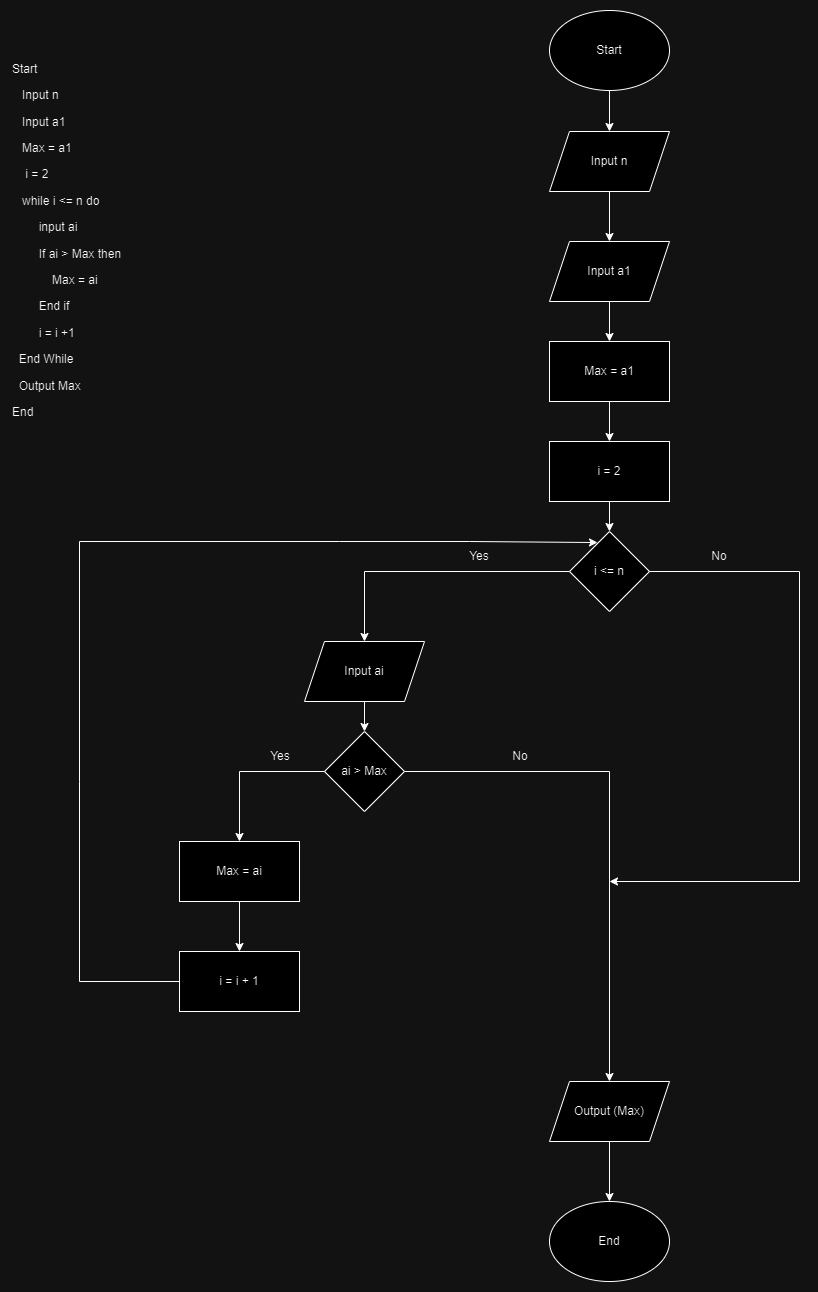

The diagram above was exported from draw.io. Its source (the exported page's mxGraphModel, read from the mxfile embedded in the PNG):
<mxGraphModel dx="1434" dy="818" grid="1" gridSize="10" guides="1" tooltips="1" connect="1" arrows="1" fold="1" page="1" pageScale="1" pageWidth="850" pageHeight="1100" math="0" shadow="0">
  <root>
    <mxCell id="0" />
    <mxCell id="1" parent="0" />
    <mxCell id="35aMCy6fREIesx7ykhRC-1" value="&lt;h1 style=&quot;margin-top: 0px;&quot;&gt;&lt;br&gt;&lt;/h1&gt;&lt;p&gt;Start&amp;nbsp;&lt;/p&gt;&lt;p&gt;&amp;nbsp; &amp;nbsp;Input n&lt;/p&gt;&lt;p&gt;&amp;nbsp; &amp;nbsp;Input a1&amp;nbsp;&lt;/p&gt;&lt;p&gt;&amp;nbsp; &amp;nbsp;Max = a1&lt;/p&gt;&lt;p&gt;&amp;nbsp; &amp;nbsp; i = 2&lt;/p&gt;&lt;p&gt;&amp;nbsp; &amp;nbsp;while i &amp;lt;= n do&lt;/p&gt;&lt;p&gt;&amp;nbsp; &amp;nbsp; &amp;nbsp; &amp;nbsp; input ai&lt;/p&gt;&lt;p&gt;&amp;nbsp; &amp;nbsp; &amp;nbsp; &amp;nbsp; If ai &amp;gt; Max then&lt;/p&gt;&lt;p&gt;&amp;nbsp; &amp;nbsp; &amp;nbsp; &amp;nbsp; &amp;nbsp; &amp;nbsp; Max = ai&lt;/p&gt;&lt;p&gt;&amp;nbsp; &amp;nbsp; &amp;nbsp; &amp;nbsp; End if&lt;/p&gt;&lt;p&gt;&amp;nbsp; &amp;nbsp; &amp;nbsp; &amp;nbsp; i = i +1&lt;/p&gt;&lt;p&gt;&amp;nbsp; End While&lt;/p&gt;&lt;p&gt;&amp;nbsp; Output Max&lt;/p&gt;&lt;p&gt;End&lt;/p&gt;" style="text;html=1;whiteSpace=wrap;overflow=hidden;rounded=0;" parent="1" vertex="1">
      <mxGeometry x="11" y="49" width="230" height="431" as="geometry" />
    </mxCell>
    <mxCell id="5iPxYy5DkN6C-0e0tHwa-4" value="Start" style="ellipse;whiteSpace=wrap;html=1;" parent="1" vertex="1">
      <mxGeometry x="550" y="49" width="120" height="80" as="geometry" />
    </mxCell>
    <mxCell id="5iPxYy5DkN6C-0e0tHwa-5" value="Input n" style="shape=parallelogram;perimeter=parallelogramPerimeter;whiteSpace=wrap;html=1;fixedSize=1;" parent="1" vertex="1">
      <mxGeometry x="550" y="170" width="120" height="60" as="geometry" />
    </mxCell>
    <mxCell id="5iPxYy5DkN6C-0e0tHwa-7" value="Input a1" style="shape=parallelogram;perimeter=parallelogramPerimeter;whiteSpace=wrap;html=1;fixedSize=1;" parent="1" vertex="1">
      <mxGeometry x="550" y="280" width="120" height="60" as="geometry" />
    </mxCell>
    <mxCell id="5iPxYy5DkN6C-0e0tHwa-8" value="" style="endArrow=classic;html=1;rounded=0;exitX=0.5;exitY=1;exitDx=0;exitDy=0;entryX=0.5;entryY=0;entryDx=0;entryDy=0;" parent="1" source="5iPxYy5DkN6C-0e0tHwa-4" target="5iPxYy5DkN6C-0e0tHwa-5" edge="1">
      <mxGeometry width="50" height="50" relative="1" as="geometry">
        <mxPoint x="400" y="350" as="sourcePoint" />
        <mxPoint x="450" y="300" as="targetPoint" />
      </mxGeometry>
    </mxCell>
    <mxCell id="5iPxYy5DkN6C-0e0tHwa-9" value="" style="endArrow=classic;html=1;rounded=0;exitX=0.5;exitY=1;exitDx=0;exitDy=0;entryX=0.5;entryY=0;entryDx=0;entryDy=0;" parent="1" source="5iPxYy5DkN6C-0e0tHwa-5" target="5iPxYy5DkN6C-0e0tHwa-7" edge="1">
      <mxGeometry width="50" height="50" relative="1" as="geometry">
        <mxPoint x="400" y="350" as="sourcePoint" />
        <mxPoint x="450" y="300" as="targetPoint" />
      </mxGeometry>
    </mxCell>
    <mxCell id="5iPxYy5DkN6C-0e0tHwa-10" value="Max = a1" style="rounded=0;whiteSpace=wrap;html=1;" parent="1" vertex="1">
      <mxGeometry x="550" y="380" width="120" height="60" as="geometry" />
    </mxCell>
    <mxCell id="5iPxYy5DkN6C-0e0tHwa-11" value="" style="endArrow=classic;html=1;rounded=0;exitX=0.5;exitY=1;exitDx=0;exitDy=0;" parent="1" source="5iPxYy5DkN6C-0e0tHwa-7" target="5iPxYy5DkN6C-0e0tHwa-10" edge="1">
      <mxGeometry width="50" height="50" relative="1" as="geometry">
        <mxPoint x="400" y="350" as="sourcePoint" />
        <mxPoint x="450" y="300" as="targetPoint" />
      </mxGeometry>
    </mxCell>
    <mxCell id="5iPxYy5DkN6C-0e0tHwa-12" value="i = 2" style="rounded=0;whiteSpace=wrap;html=1;" parent="1" vertex="1">
      <mxGeometry x="550" y="480" width="120" height="60" as="geometry" />
    </mxCell>
    <mxCell id="5iPxYy5DkN6C-0e0tHwa-13" value="" style="endArrow=classic;html=1;rounded=0;exitX=0.5;exitY=1;exitDx=0;exitDy=0;entryX=0.5;entryY=0;entryDx=0;entryDy=0;" parent="1" source="5iPxYy5DkN6C-0e0tHwa-10" target="5iPxYy5DkN6C-0e0tHwa-12" edge="1">
      <mxGeometry width="50" height="50" relative="1" as="geometry">
        <mxPoint x="400" y="450" as="sourcePoint" />
        <mxPoint x="450" y="400" as="targetPoint" />
      </mxGeometry>
    </mxCell>
    <mxCell id="5iPxYy5DkN6C-0e0tHwa-14" value="i &amp;lt;= n" style="rhombus;whiteSpace=wrap;html=1;" parent="1" vertex="1">
      <mxGeometry x="570" y="570" width="80" height="80" as="geometry" />
    </mxCell>
    <mxCell id="5iPxYy5DkN6C-0e0tHwa-15" value="" style="endArrow=classic;html=1;rounded=0;exitX=0;exitY=0.5;exitDx=0;exitDy=0;" parent="1" source="5iPxYy5DkN6C-0e0tHwa-14" target="5iPxYy5DkN6C-0e0tHwa-16" edge="1">
      <mxGeometry width="50" height="50" relative="1" as="geometry">
        <mxPoint x="430" y="650" as="sourcePoint" />
        <mxPoint x="360" y="680" as="targetPoint" />
        <Array as="points">
          <mxPoint x="365" y="610" />
        </Array>
      </mxGeometry>
    </mxCell>
    <mxCell id="5iPxYy5DkN6C-0e0tHwa-16" value="Input ai" style="shape=parallelogram;perimeter=parallelogramPerimeter;whiteSpace=wrap;html=1;fixedSize=1;" parent="1" vertex="1">
      <mxGeometry x="305" y="680" width="120" height="60" as="geometry" />
    </mxCell>
    <mxCell id="5iPxYy5DkN6C-0e0tHwa-17" value="" style="endArrow=classic;html=1;rounded=0;exitX=1;exitY=0.5;exitDx=0;exitDy=0;" parent="1" source="5iPxYy5DkN6C-0e0tHwa-14" edge="1">
      <mxGeometry width="50" height="50" relative="1" as="geometry">
        <mxPoint x="700" y="640" as="sourcePoint" />
        <mxPoint x="610" y="920" as="targetPoint" />
        <Array as="points">
          <mxPoint x="800" y="610" />
          <mxPoint x="800" y="920" />
        </Array>
      </mxGeometry>
    </mxCell>
    <mxCell id="5iPxYy5DkN6C-0e0tHwa-18" value="" style="endArrow=classic;html=1;rounded=0;exitX=0.5;exitY=1;exitDx=0;exitDy=0;entryX=0.5;entryY=0;entryDx=0;entryDy=0;" parent="1" source="5iPxYy5DkN6C-0e0tHwa-16" target="5iPxYy5DkN6C-0e0tHwa-19" edge="1">
      <mxGeometry width="50" height="50" relative="1" as="geometry">
        <mxPoint x="280" y="810" as="sourcePoint" />
        <mxPoint x="330" y="760" as="targetPoint" />
      </mxGeometry>
    </mxCell>
    <mxCell id="5iPxYy5DkN6C-0e0tHwa-19" value="ai &amp;gt; Max" style="rhombus;whiteSpace=wrap;html=1;" parent="1" vertex="1">
      <mxGeometry x="325" y="770" width="80" height="80" as="geometry" />
    </mxCell>
    <mxCell id="5iPxYy5DkN6C-0e0tHwa-20" value="" style="endArrow=classic;html=1;rounded=0;exitX=0.5;exitY=1;exitDx=0;exitDy=0;entryX=0.5;entryY=0;entryDx=0;entryDy=0;" parent="1" source="5iPxYy5DkN6C-0e0tHwa-12" target="5iPxYy5DkN6C-0e0tHwa-14" edge="1">
      <mxGeometry width="50" height="50" relative="1" as="geometry">
        <mxPoint x="400" y="550" as="sourcePoint" />
        <mxPoint x="450" y="500" as="targetPoint" />
      </mxGeometry>
    </mxCell>
    <mxCell id="5iPxYy5DkN6C-0e0tHwa-21" value="" style="endArrow=classic;html=1;rounded=0;exitX=1;exitY=0.5;exitDx=0;exitDy=0;entryX=0.5;entryY=0;entryDx=0;entryDy=0;" parent="1" source="5iPxYy5DkN6C-0e0tHwa-19" target="5iPxYy5DkN6C-0e0tHwa-27" edge="1">
      <mxGeometry width="50" height="50" relative="1" as="geometry">
        <mxPoint x="400" y="750" as="sourcePoint" />
        <mxPoint x="620" y="810" as="targetPoint" />
        <Array as="points">
          <mxPoint x="610" y="810" />
        </Array>
      </mxGeometry>
    </mxCell>
    <mxCell id="5iPxYy5DkN6C-0e0tHwa-22" value="" style="endArrow=classic;html=1;rounded=0;exitX=0;exitY=0.5;exitDx=0;exitDy=0;" parent="1" source="5iPxYy5DkN6C-0e0tHwa-19" edge="1">
      <mxGeometry width="50" height="50" relative="1" as="geometry">
        <mxPoint x="400" y="750" as="sourcePoint" />
        <mxPoint x="240" y="880" as="targetPoint" />
        <Array as="points">
          <mxPoint x="240" y="810" />
        </Array>
      </mxGeometry>
    </mxCell>
    <mxCell id="5iPxYy5DkN6C-0e0tHwa-24" value="Max = ai" style="rounded=0;whiteSpace=wrap;html=1;" parent="1" vertex="1">
      <mxGeometry x="180" y="880" width="120" height="60" as="geometry" />
    </mxCell>
    <mxCell id="5iPxYy5DkN6C-0e0tHwa-25" value="" style="endArrow=classic;html=1;rounded=0;exitX=0.5;exitY=1;exitDx=0;exitDy=0;" parent="1" source="5iPxYy5DkN6C-0e0tHwa-24" edge="1">
      <mxGeometry width="50" height="50" relative="1" as="geometry">
        <mxPoint x="280" y="1010" as="sourcePoint" />
        <mxPoint x="240" y="990" as="targetPoint" />
      </mxGeometry>
    </mxCell>
    <mxCell id="5iPxYy5DkN6C-0e0tHwa-26" value="i = i + 1" style="rounded=0;whiteSpace=wrap;html=1;" parent="1" vertex="1">
      <mxGeometry x="180" y="990" width="120" height="60" as="geometry" />
    </mxCell>
    <mxCell id="5iPxYy5DkN6C-0e0tHwa-27" value="Output (Max)" style="shape=parallelogram;perimeter=parallelogramPerimeter;whiteSpace=wrap;html=1;fixedSize=1;" parent="1" vertex="1">
      <mxGeometry x="550" y="1120" width="120" height="60" as="geometry" />
    </mxCell>
    <mxCell id="5iPxYy5DkN6C-0e0tHwa-28" value="End" style="ellipse;whiteSpace=wrap;html=1;" parent="1" vertex="1">
      <mxGeometry x="550" y="1240" width="120" height="80" as="geometry" />
    </mxCell>
    <mxCell id="5iPxYy5DkN6C-0e0tHwa-29" value="" style="endArrow=classic;html=1;rounded=0;exitX=0.5;exitY=1;exitDx=0;exitDy=0;entryX=0.5;entryY=0;entryDx=0;entryDy=0;" parent="1" source="5iPxYy5DkN6C-0e0tHwa-27" target="5iPxYy5DkN6C-0e0tHwa-28" edge="1">
      <mxGeometry width="50" height="50" relative="1" as="geometry">
        <mxPoint x="400" y="1290" as="sourcePoint" />
        <mxPoint x="450" y="1240" as="targetPoint" />
      </mxGeometry>
    </mxCell>
    <mxCell id="5iPxYy5DkN6C-0e0tHwa-30" value="Yes" style="text;strokeColor=none;fillColor=none;align=center;verticalAlign=middle;spacingLeft=4;spacingRight=4;overflow=hidden;points=[[0,0.5],[1,0.5]];portConstraint=eastwest;rotatable=0;whiteSpace=wrap;html=1;" parent="1" vertex="1">
      <mxGeometry x="440" y="580" width="80" height="30" as="geometry" />
    </mxCell>
    <mxCell id="5iPxYy5DkN6C-0e0tHwa-31" value="No" style="text;strokeColor=none;fillColor=none;align=center;verticalAlign=middle;spacingLeft=4;spacingRight=4;overflow=hidden;points=[[0,0.5],[1,0.5]];portConstraint=eastwest;rotatable=0;whiteSpace=wrap;html=1;" parent="1" vertex="1">
      <mxGeometry x="680" y="580" width="80" height="30" as="geometry" />
    </mxCell>
    <mxCell id="5iPxYy5DkN6C-0e0tHwa-32" value="Yes" style="text;strokeColor=none;fillColor=none;align=center;verticalAlign=middle;spacingLeft=4;spacingRight=4;overflow=hidden;points=[[0,0.5],[1,0.5]];portConstraint=eastwest;rotatable=0;whiteSpace=wrap;html=1;" parent="1" vertex="1">
      <mxGeometry x="241" y="780" width="80" height="30" as="geometry" />
    </mxCell>
    <mxCell id="5iPxYy5DkN6C-0e0tHwa-33" value="No" style="text;strokeColor=none;fillColor=none;align=center;verticalAlign=middle;spacingLeft=4;spacingRight=4;overflow=hidden;points=[[0,0.5],[1,0.5]];portConstraint=eastwest;rotatable=0;whiteSpace=wrap;html=1;" parent="1" vertex="1">
      <mxGeometry x="481" y="780" width="80" height="30" as="geometry" />
    </mxCell>
    <mxCell id="dYS8FTHFSJhFHkAWx9pk-1" value="" style="endArrow=classic;html=1;rounded=0;exitX=0;exitY=0.5;exitDx=0;exitDy=0;entryX=0.35;entryY=0.138;entryDx=0;entryDy=0;entryPerimeter=0;" edge="1" parent="1" source="5iPxYy5DkN6C-0e0tHwa-26" target="5iPxYy5DkN6C-0e0tHwa-14">
      <mxGeometry width="50" height="50" relative="1" as="geometry">
        <mxPoint x="110" y="1040" as="sourcePoint" />
        <mxPoint x="590" y="590" as="targetPoint" />
        <Array as="points">
          <mxPoint x="80" y="1020" />
          <mxPoint x="80" y="820" />
          <mxPoint x="80" y="580" />
          <mxPoint x="340" y="580" />
          <mxPoint x="470" y="580" />
        </Array>
      </mxGeometry>
    </mxCell>
  </root>
</mxGraphModel>